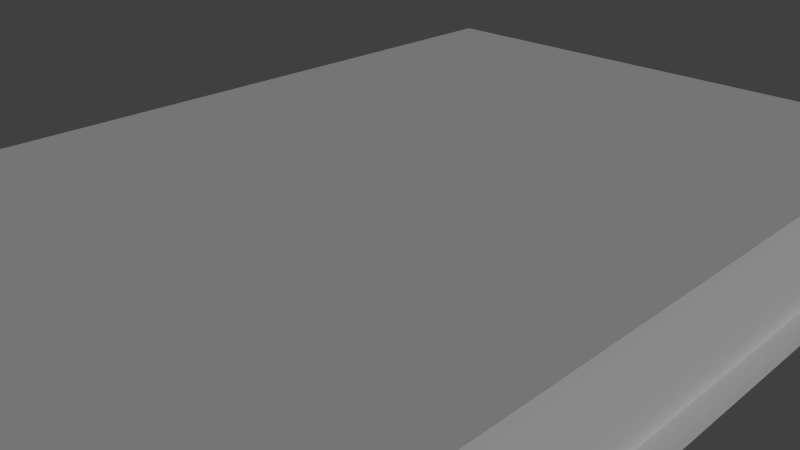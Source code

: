 # Source: Book.blend  (saved by Blender 2.76.0; exported with 4.5.12 LTS)
import bpy
from mathutils import Matrix  # noqa: F401  (used for matrix-valued properties, if any)

bpy.ops.wm.read_factory_settings(use_empty=True)
scene = bpy.context.scene
scene.name = 'Scene'

# ---- collections
col_collection_1 = bpy.data.collections.new('Collection 1'); scene.collection.children.link(col_collection_1)

# ---- materials (node trees are filled in below, after node groups)
mat_material = bpy.data.materials.new('Material')
mat_material.alpha_threshold = 0.0
mat_material.use_transparent_shadow = False
mat_material.roughness = 0.5
mat_material.line_color = (0.0, 0.0, 0.0, 1.0)

# ---- material node trees

# ---- world
world_world = bpy.data.worlds.new('World'); scene.world = world_world
world_world.color = (0.05088, 0.05088, 0.05088)
world_world.use_sun_shadow = False
world_world.sun_shadow_jitter_overblur = 0.0
world_world.cycles.sampling_method = 'MANUAL'
world_world.cycles.sample_map_resolution = 256

# ---- cameras
cam_camera = bpy.data.cameras.new('Camera')
cam_camera.clip_end = 100.0
cam_camera.lens = 35.0
cam_camera.sensor_width = 32.0
cam_camera.sensor_height = 18.0
cam_camera.ortho_scale = 7.314
cam_camera.dof.focus_distance = 0.0
cam_camera.dof.aperture_fstop = 128.0

# ---- lights
light_lamp = bpy.data.lights.new('Lamp', 'SUN')
light_lamp.transmission_factor = 0.0
light_lamp.cutoff_distance = 30.0
light_lamp.angle = 0.1993
light_lamp.energy = 1.0
light_lamp.shadow_buffer_clip_start = 1.001
light_lamp.shadow_soft_size = 0.1
light_lamp.shadow_cascade_max_distance = 1000.0
light_lamp.cycles.use_multiple_importance_sampling = False

# ---- meshes
me_cube_002 = bpy.data.meshes.new('Cube.002')
me_cube_002.from_pydata([(0.9391, 0.9391, -0.2159), (0.9391, -0.9391, -0.2159), (-0.9391, -0.9391, -0.2159), (-0.9391, 0.9391, -0.2159), (0.9391, 0.9391, 0.2159), (0.9391, -0.9391, 0.2159), (-0.9391, -0.9391, 0.2159), (-0.9391, 0.9391, 0.2159), (1.0, 1.0, -0.2569), (1.0, -1.0, -0.2569), (-1.029, -1.0, -0.2449), (-1.029, 1.0, -0.2449), (1.0, 1.0, 0.2569), (1.0, -1.0, 0.2569), (-1.029, -1.0, 0.2449), (-1.029, 1.0, 0.2449), (1.0, 1.0, -0.2159), (1.0, -1.0, -0.2159), (-1.0, -1.0, -0.2159), (-1.0, 1.0, -0.2159), (1.0, 1.0, 0.2159), (1.0, -1.0, 0.2159), (-1.0, -1.0, 0.2159), (-1.0, 1.0, 0.2159)], [], [(0, 4, 5, 1), (1, 5, 6, 2), (4, 0, 3, 7), (8, 9, 10, 11), (12, 15, 14, 13), (10, 14, 15, 11), (19, 18, 17, 16), (21, 22, 23, 20), (19, 23, 22, 18), (9, 8, 16, 17), (8, 11, 19, 16), (10, 9, 17, 18), (14, 10, 18, 22), (11, 15, 23, 19), (12, 13, 21, 20), (15, 12, 20, 23), (13, 14, 22, 21)])
_uv = me_cube_002.uv_layers.new(name='UVMap')
_uv.uv.foreach_set('vector', [0.3239, 0.5, 0.4319, 0.5, 0.4319, 0.9695, 0.3239, 0.9695, 0.3239, 0.9695, 0.2159, 0.9695, 0.2159, 0.5, 0.3239, 0.5, 0.108, 0.5, 0.2159, 0.5, 0.2159, 0.9695, 0.108, 0.9695, 0.0, 1.043e-07, 0.5, 0.0, 0.5, 0.5, 0.0, 0.5, 1.0, 0.0, 1.0, 0.5, 0.5, 0.5, 0.5, 8.941e-08, 0.108, 1.0, 4.47e-08, 1.0, 0.0, 0.5, 0.108, 0.5, 0.0, 0.5, 0.5, 0.5, 0.5, 0.0, 0.0, 1.043e-07, 0.5, 8.941e-08, 0.5, 0.5, 1.0, 0.5, 1.0, 0.0, 0.108, 0.5, 0.0, 0.5, 4.47e-08, 1.0, 0.108, 1.0, 0.5, 0.0, 0.0, 1.043e-07, 0.0, 1.043e-07, 0.5, 0.0, 0.0, 1.043e-07, 0.0, 0.5, 0.0, 0.5, 0.0, 1.043e-07, 0.5, 0.5, 0.5, 0.0, 0.5, 0.0, 0.5, 0.5, 4.47e-08, 1.0, 0.108, 1.0, 0.108, 1.0, 4.47e-08, 1.0, 0.108, 0.5, 0.0, 0.5, 0.0, 0.5, 0.108, 0.5, 1.0, 0.0, 0.5, 8.941e-08, 0.5, 8.941e-08, 1.0, 0.0, 1.0, 0.5, 1.0, 0.0, 1.0, 0.0, 1.0, 0.5, 0.5, 8.941e-08, 0.5, 0.5, 0.5, 0.5, 0.5, 8.941e-08])
_uv.active_render = True
_uv = me_cube_002.uv_layers.new(name='Top')
_uv.uv.foreach_set('vector', [0.8916, 1.006, 0.8916, 1.006, 0.921, 0.005017, 0.921, 0.005018, 0.921, 0.005018, 0.921, 0.005017, 0.03823, -0.007581, 0.03823, -0.007581, 0.8916, 1.006, 0.8916, 1.006, 0.09702, 1.006, 0.09702, 1.006, 0.8916, 1.006, 0.921, 0.005018, 0.03823, -0.007581, 0.09702, 1.006, 0.8916, 1.006, 0.09702, 1.006, 0.03823, -0.007581, 0.921, 0.005017, 0.03823, -0.007581, 0.03823, -0.007581, 0.09702, 1.006, 0.09702, 1.006, 0.09702, 1.006, 0.03823, -0.007581, 0.921, 0.005018, 0.8916, 1.006, 0.921, 0.005017, 0.03823, -0.007581, 0.09702, 1.006, 0.8916, 1.006, 0.09702, 1.006, 0.09702, 1.006, 0.03823, -0.007581, 0.03823, -0.007581, 0.921, 0.005018, 0.8916, 1.006, 0.8916, 1.006, 0.921, 0.005018, 0.8916, 1.006, 0.09702, 1.006, 0.09702, 1.006, 0.8916, 1.006, 0.03823, -0.007581, 0.921, 0.005018, 0.921, 0.005018, 0.03823, -0.007581, 0.03823, -0.007581, 0.03823, -0.007581, 0.03823, -0.007581, 0.03823, -0.007581, 0.09702, 1.006, 0.09702, 1.006, 0.09702, 1.006, 0.09702, 1.006, 0.8916, 1.006, 0.921, 0.005017, 0.921, 0.005017, 0.8916, 1.006, 0.09702, 1.006, 0.8916, 1.006, 0.8916, 1.006, 0.09702, 1.006, 0.921, 0.005017, 0.03823, -0.007581, 0.03823, -0.007581, 0.921, 0.005017])
_uv = me_cube_002.uv_layers.new(name='Bottom')
_uv.uv.foreach_set('vector', [0.5489, 0.6784, 0.4828, 0.6319, 0.698, 0.3256, 0.7641, 0.3721, 0.7641, 0.3721, 0.698, 0.3256, 0.9132, 0.01937, 0.9794, 0.06585, 0.4828, 0.6319, 0.5489, 0.6784, 0.3337, 0.9847, 0.2675, 0.9382, 0.0, 0.0, 0.0, 0.0, 0.0, 0.0, 0.0, 0.0, 0.0, 0.0, 0.0, 0.0, 0.0, 0.0, 0.0, 0.0, 0.0, 0.0, 0.0, 0.0, 0.0, 0.0, 0.0, 0.0, 0.0, 0.0, 0.0, 0.0, 0.0, 0.0, 0.0, 0.0, 0.0, 0.0, 0.0, 0.0, 0.0, 0.0, 0.0, 0.0, 0.0, 0.0, 0.0, 0.0, 0.0, 0.0, 0.0, 0.0, 0.0, 0.0, 0.0, 0.0, 0.0, 0.0, 0.0, 0.0, 0.0, 0.0, 0.0, 0.0, 0.0, 0.0, 0.0, 0.0, 0.0, 0.0, 0.0, 0.0, 0.0, 0.0, 0.0, 0.0, 0.0, 0.0, 0.0, 0.0, 0.0, 0.0, 0.0, 0.0, 0.0, 0.0, 0.0, 0.0, 0.0, 0.0, 0.0, 0.0, 0.0, 0.0, 0.0, 0.0, 0.0, 0.0, 0.0, 0.0, 0.0, 0.0, 0.0, 0.0, 0.0, 0.0, 0.0, 0.0, 0.0, 0.0, 0.0, 0.0, 0.0, 0.0, 0.0, 0.0])
_uv = me_cube_002.uv_layers.new(name='Side')
_uv.uv.foreach_set('vector', [0.0, 0.0, 0.0, 0.0, 0.0, 0.0, 0.0, 0.0, 0.0, 0.0, 0.0, 0.0, 0.0, 0.0, 0.0, 0.0, 0.0, 0.0, 0.0, 0.0, 0.0, 0.0, 0.0, 0.0, 0.5642, 1.012, 0.4548, 0.01591, 0.4548, 0.01591, 0.5642, 1.012, 0.7548, 0.992, 0.7548, 0.992, 0.6454, -0.003722, 0.6454, -0.003723, 0.4548, 0.01591, 0.6454, -0.003722, 0.7548, 0.992, 0.5642, 1.012, 0.5642, 1.012, 0.4548, 0.01591, 0.4548, 0.01591, 0.5642, 1.012, 0.6454, -0.003723, 0.6454, -0.003722, 0.7548, 0.992, 0.7548, 0.992, 0.5642, 1.012, 0.7548, 0.992, 0.6454, -0.003722, 0.4548, 0.01591, 0.4548, 0.01591, 0.5642, 1.012, 0.5642, 1.012, 0.4548, 0.01591, 0.5642, 1.012, 0.5642, 1.012, 0.5642, 1.012, 0.5642, 1.012, 0.4548, 0.01591, 0.4548, 0.01591, 0.4548, 0.01591, 0.4548, 0.01591, 0.6454, -0.003722, 0.4548, 0.01591, 0.4548, 0.01591, 0.6454, -0.003722, 0.5642, 1.012, 0.7548, 0.992, 0.7548, 0.992, 0.5642, 1.012, 0.7548, 0.992, 0.6454, -0.003723, 0.6454, -0.003723, 0.7548, 0.992, 0.7548, 0.992, 0.7548, 0.992, 0.7548, 0.992, 0.7548, 0.992, 0.6454, -0.003723, 0.6454, -0.003722, 0.6454, -0.003722, 0.6454, -0.003723])
me_cube_002.materials.append(mat_material)
me_cube_002.use_remesh_preserve_volume = False
me_cube_002.use_remesh_preserve_attributes = False
me_cube_002.use_mirror_vertex_groups = False
me_cube_002.update()

# ---- objects
ob_cube_000 = bpy.data.objects.new('Cube.000', me_cube_002)
ob_lamp = bpy.data.objects.new('Lamp', light_lamp)
ob_camera = bpy.data.objects.new('Camera', cam_camera)

# ---- transforms, parenting, visibility, modifiers, constraints
ob_cube_000.location = (-0.04134, -0.02067, 0.0)
ob_cube_000.scale = (4.196, 6.517, 4.196)
ob_cube_000.lock_rotations_4d = False
ob_cube_000.empty_display_type = 'ARROWS'
ob_cube_000.lineart.crease_threshold = 0.0
ob_lamp.location = (4.076, 1.005, 5.904)
ob_lamp.rotation_euler = (0.9947, -0.02499, 1.862)
ob_lamp.lock_rotations_4d = False
ob_lamp.empty_display_type = 'ARROWS'
ob_lamp.color = (0.0, 0.0, 0.0, 0.0)
ob_lamp.lineart.crease_threshold = 0.0
ob_camera.location = (7.481, -6.508, 5.344)
ob_camera.rotation_euler = (1.109, 0.01082, 0.8149)
ob_camera.lock_rotations_4d = False
ob_camera.empty_display_type = 'ARROWS'
ob_camera.color = (0.0, 0.0, 0.0, 0.0)
ob_camera.display_type = 'WIRE'
ob_camera.lineart.crease_threshold = 0.0

# ---- collection membership
col_collection_1.objects.link(ob_cube_000)
col_collection_1.objects.link(ob_lamp)
col_collection_1.objects.link(ob_camera)

# ---- scene / render settings (as saved in the file)
scene.camera = ob_camera
scene.frame_start = 1; scene.frame_end = 250; scene.frame_set(1)
scene.render.engine = 'BLENDER_EEVEE_NEXT'
scene.render.resolution_percentage = 50
scene.render.dither_intensity = 0.0
scene.render.use_bake_clear = False
scene.render.bake_margin = 0
scene.cycles.use_denoising = False
scene.cycles.samples = 10
scene.cycles.sampling_pattern = 'TABULATED_SOBOL'
scene.cycles.light_sampling_threshold = 0.0
scene.cycles.use_adaptive_sampling = False
scene.cycles.use_light_tree = False
scene.cycles.blur_glossy = 0.0
scene.cycles.pixel_filter_type = 'GAUSSIAN'
scene.cycles.sample_clamp_indirect = 0.0
scene.view_settings.view_transform = 'Standard'
bpy.context.view_layer.update()
